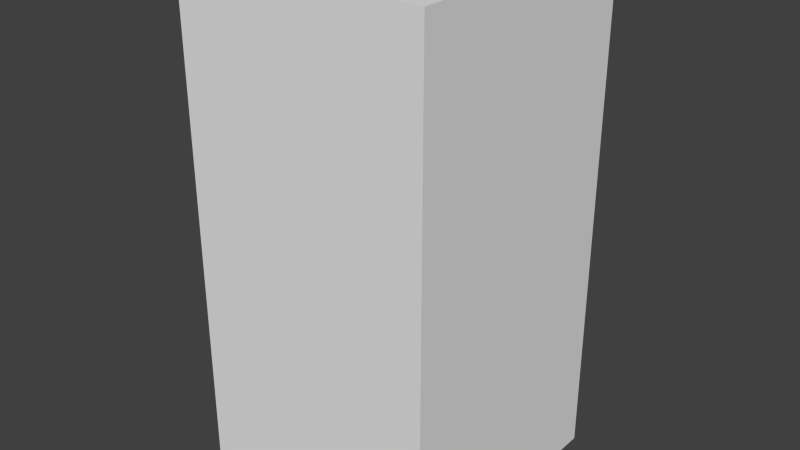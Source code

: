 # Source: blueFireSeven.blend  (saved by Blender 2.68.0; exported with 4.5.12 LTS)
import bpy
from mathutils import Matrix  # noqa: F401  (used for matrix-valued properties, if any)

bpy.ops.wm.read_factory_settings(use_empty=True)
scene = bpy.context.scene
scene.name = 'Scene'

# ---- collections
col_collection_1 = bpy.data.collections.new('Collection 1'); scene.collection.children.link(col_collection_1)

# ---- world
world_world = bpy.data.worlds.new('World'); scene.world = world_world
world_world.color = (0.05088, 0.05088, 0.05088)
world_world.use_sun_shadow = False
world_world.sun_shadow_jitter_overblur = 0.0
world_world.cycles.sampling_method = 'MANUAL'
world_world.cycles.sample_map_resolution = 256

# ---- meshes
me_bluefireseven = bpy.data.meshes.new('blueFireSeven')
me_bluefireseven.from_pydata([(-0.5, -0.5, -1.0), (-0.5, 0.5, -1.0), (0.5, 0.5, -1.0), (0.5, -0.5, -1.0), (-0.5, -0.5, 1.0), (-0.5, 0.5, 1.0), (0.5, 0.5, 1.0), (0.5, -0.5, 1.0)], [], [(4, 5, 1, 0), (5, 6, 2, 1), (6, 7, 3, 2), (7, 4, 0, 3), (0, 1, 2, 3), (7, 6, 5, 4)])
me_bluefireseven.use_remesh_preserve_volume = False
me_bluefireseven.use_remesh_preserve_attributes = False
me_bluefireseven.use_mirror_vertex_groups = False
me_bluefireseven.update()

# ---- objects
ob_bluefireseven = bpy.data.objects.new('blueFireSeven', me_bluefireseven)

# ---- transforms, parenting, visibility, modifiers, constraints
ob_bluefireseven.location = (0.0, 0.0, 0.0)
ob_bluefireseven.lineart.crease_threshold = 0.0

# ---- collection membership
col_collection_1.objects.link(ob_bluefireseven)

# ---- scene / render settings (as saved in the file)
scene.frame_start = 1; scene.frame_end = 250; scene.frame_set(1)
scene.render.engine = 'BLENDER_EEVEE_NEXT'
scene.render.image_settings.color_mode = 'RGB'
scene.render.image_settings.compression = 90
scene.render.resolution_percentage = 50
scene.render.dither_intensity = 0.0
scene.cycles.use_denoising = False
scene.cycles.samples = 10
scene.cycles.sampling_pattern = 'TABULATED_SOBOL'
scene.cycles.light_sampling_threshold = 0.0
scene.cycles.use_adaptive_sampling = False
scene.cycles.use_light_tree = False
scene.cycles.blur_glossy = 0.0
scene.cycles.volume_bounces = 1
scene.cycles.pixel_filter_type = 'GAUSSIAN'
scene.cycles.sample_clamp_indirect = 0.0
scene.view_settings.view_transform = 'Standard'
bpy.context.view_layer.update()

# ---- added for rendering (the .blend has no active camera and no usable light): camera, sun
cam_auto = bpy.data.cameras.new('AutoCamera')
cam_auto.lens = 50.0
cam_auto.sensor_width = 36.0
cam_auto.clip_end = 1000.0
ob_auto_camera = bpy.data.objects.new('AutoCamera', cam_auto)
scene.collection.objects.link(ob_auto_camera)
ob_auto_camera.location = (2.26633, -2.71959, 1.81306)
ob_auto_camera.rotation_euler = (1.09748, -7.21219e-08, 0.694738)
scene.camera = ob_auto_camera
light_auto_sun = bpy.data.lights.new('AutoSun', 'SUN')
light_auto_sun.energy = 3.0
light_auto_sun.angle = 0.0523599
ob_auto_sun = bpy.data.objects.new('AutoSun', light_auto_sun)
scene.collection.objects.link(ob_auto_sun)
ob_auto_sun.rotation_euler = (0.872665, 0.174533, 0.523599)
bpy.context.view_layer.update()
